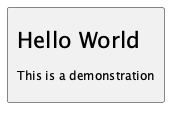

The diagram above was rendered by PlantUML. Its source (embedded in the PNG):
@startuml

!procedure $demo($name, $headline, $description)
  card $name as "\n<size:22>$headline</size>\n\n<size:12>$description</size>\n"
!endprocedure

$demo(MyCard, "Hello World", "This is a demonstration")

@enduml